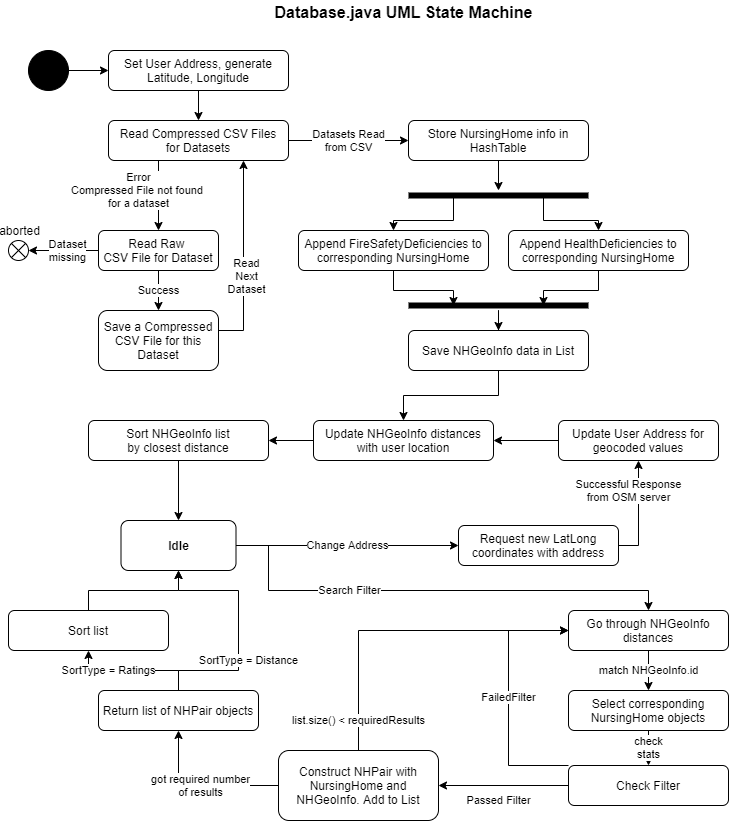

The diagram above was exported from draw.io. Its source (the exported page's mxGraphModel, read from the mxfile embedded in the PNG):
<mxGraphModel dx="1038" dy="499" grid="1" gridSize="10" guides="1" tooltips="1" connect="1" arrows="1" fold="1" page="1" pageScale="1" pageWidth="850" pageHeight="1100" math="0" shadow="0">
  <root>
    <mxCell id="0" />
    <mxCell id="1" parent="0" />
    <mxCell id="_7d3dhd3938hWcduivqT-6" style="edgeStyle=orthogonalEdgeStyle;rounded=0;orthogonalLoop=1;jettySize=auto;html=1;entryX=0;entryY=0.5;entryDx=0;entryDy=0;" parent="1" source="19b9a4ddcf14029d-29" target="JbtyR-cjamCGOVp7Syui-21" edge="1">
      <mxGeometry relative="1" as="geometry" />
    </mxCell>
    <mxCell id="19b9a4ddcf14029d-29" value="" style="shape=ellipse;html=1;fillColor=#000000;fontSize=18;fontColor=#000000;strokeColor=#000000;" parent="1" vertex="1">
      <mxGeometry x="50" y="80" width="40" height="40" as="geometry" />
    </mxCell>
    <mxCell id="P0gQdtr4TQRC67Qe7adY-7" value="Datasets Read&lt;br&gt;from CSV" style="edgeStyle=orthogonalEdgeStyle;rounded=0;orthogonalLoop=1;jettySize=auto;html=1;entryX=0;entryY=0.5;entryDx=0;entryDy=0;" parent="1" source="19b9a4ddcf14029d-31" target="P0gQdtr4TQRC67Qe7adY-24" edge="1">
      <mxGeometry relative="1" as="geometry">
        <mxPoint x="340" y="169.9999999999999" as="targetPoint" />
      </mxGeometry>
    </mxCell>
    <mxCell id="P0gQdtr4TQRC67Qe7adY-9" value="Error&lt;br&gt;Compressed File not found &lt;br&gt;for a dataset" style="edgeStyle=orthogonalEdgeStyle;rounded=0;orthogonalLoop=1;jettySize=auto;html=1;entryX=0.5;entryY=0;entryDx=0;entryDy=0;" parent="1" source="19b9a4ddcf14029d-31" target="P0gQdtr4TQRC67Qe7adY-8" edge="1">
      <mxGeometry x="-0.1429" y="-20" relative="1" as="geometry">
        <Array as="points">
          <mxPoint x="180" y="210" />
          <mxPoint x="180" y="210" />
        </Array>
        <mxPoint as="offset" />
      </mxGeometry>
    </mxCell>
    <mxCell id="19b9a4ddcf14029d-31" value="Read Compressed CSV Files&lt;br&gt;for Datasets" style="shape=rect;rounded=1;html=1;whiteSpace=wrap;align=center;fontColor=#000000;fillColor=#ffffff;strokeColor=#000000;" parent="1" vertex="1">
      <mxGeometry x="130" y="150" width="180" height="40" as="geometry" />
    </mxCell>
    <mxCell id="19b9a4ddcf14029d-60" value="&lt;font style=&quot;font-size: 16px&quot;&gt;Database.java UML State Machine&lt;br&gt;&lt;/font&gt;" style="text;html=1;resizable=0;points=[];autosize=1;align=center;verticalAlign=top;spacingTop=-4;fontColor=#000000;fontStyle=1" parent="1" vertex="1">
      <mxGeometry x="290" y="30" width="270" height="20" as="geometry" />
    </mxCell>
    <mxCell id="_7d3dhd3938hWcduivqT-5" value="aborted" style="shape=mxgraph.sysml.flowFinal;labelPosition=center;verticalLabelPosition=top;spacingTop=5;spacingLeft=3;align=center;verticalAlign=bottom;resizable=0;" parent="1" vertex="1">
      <mxGeometry x="30" y="270" width="20" height="20" as="geometry" />
    </mxCell>
    <mxCell id="P0gQdtr4TQRC67Qe7adY-19" value="Success" style="edgeStyle=orthogonalEdgeStyle;rounded=0;orthogonalLoop=1;jettySize=auto;html=1;" parent="1" source="P0gQdtr4TQRC67Qe7adY-8" target="P0gQdtr4TQRC67Qe7adY-17" edge="1">
      <mxGeometry relative="1" as="geometry" />
    </mxCell>
    <mxCell id="P0gQdtr4TQRC67Qe7adY-22" value="Dataset&lt;br&gt;missing" style="edgeStyle=orthogonalEdgeStyle;rounded=0;orthogonalLoop=1;jettySize=auto;html=1;entryX=1;entryY=0.5;entryDx=0;entryDy=0;entryPerimeter=0;" parent="1" source="P0gQdtr4TQRC67Qe7adY-8" target="_7d3dhd3938hWcduivqT-5" edge="1">
      <mxGeometry x="-0.1429" relative="1" as="geometry">
        <mxPoint x="-1" as="offset" />
      </mxGeometry>
    </mxCell>
    <mxCell id="P0gQdtr4TQRC67Qe7adY-8" value="Read Raw&amp;nbsp;&lt;br&gt;CSV File for Dataset" style="shape=rect;rounded=1;html=1;whiteSpace=wrap;align=center;fontColor=#000000;fillColor=#ffffff;strokeColor=#000000;" parent="1" vertex="1">
      <mxGeometry x="120" y="260" width="120" height="40" as="geometry" />
    </mxCell>
    <mxCell id="P0gQdtr4TQRC67Qe7adY-20" style="edgeStyle=orthogonalEdgeStyle;rounded=0;orthogonalLoop=1;jettySize=auto;html=1;entryX=0.75;entryY=1;entryDx=0;entryDy=0;" parent="1" source="P0gQdtr4TQRC67Qe7adY-17" target="19b9a4ddcf14029d-31" edge="1">
      <mxGeometry relative="1" as="geometry">
        <Array as="points">
          <mxPoint x="265" y="360" />
        </Array>
      </mxGeometry>
    </mxCell>
    <mxCell id="P0gQdtr4TQRC67Qe7adY-23" value="Read&lt;br&gt;Next&lt;br&gt;Dataset" style="edgeLabel;html=1;align=center;verticalAlign=middle;resizable=0;points=[];" parent="P0gQdtr4TQRC67Qe7adY-20" vertex="1" connectable="0">
      <mxGeometry x="-0.1836" y="-2" relative="1" as="geometry">
        <mxPoint as="offset" />
      </mxGeometry>
    </mxCell>
    <mxCell id="P0gQdtr4TQRC67Qe7adY-17" value="Save a Compressed CSV File for this Dataset" style="shape=rect;rounded=1;html=1;whiteSpace=wrap;align=center;fontColor=#000000;fillColor=#ffffff;strokeColor=#000000;" parent="1" vertex="1">
      <mxGeometry x="120" y="340" width="120" height="60" as="geometry" />
    </mxCell>
    <mxCell id="P0gQdtr4TQRC67Qe7adY-24" value="Store NursingHome info in HashTable" style="shape=rect;rounded=1;html=1;whiteSpace=wrap;align=center;fontColor=#000000;fillColor=#ffffff;strokeColor=#000000;" parent="1" vertex="1">
      <mxGeometry x="430" y="150" width="180" height="40" as="geometry" />
    </mxCell>
    <mxCell id="JbtyR-cjamCGOVp7Syui-18" style="edgeStyle=orthogonalEdgeStyle;rounded=0;orthogonalLoop=1;jettySize=auto;html=1;entryX=0.25;entryY=0.5;entryDx=0;entryDy=0;entryPerimeter=0;" parent="1" source="P0gQdtr4TQRC67Qe7adY-25" target="JbtyR-cjamCGOVp7Syui-15" edge="1">
      <mxGeometry relative="1" as="geometry" />
    </mxCell>
    <mxCell id="P0gQdtr4TQRC67Qe7adY-25" value="Append FireSafetyDeficiencies to corresponding NursingHome" style="shape=rect;rounded=1;html=1;whiteSpace=wrap;align=center;fontColor=#000000;fillColor=#ffffff;strokeColor=#000000;" parent="1" vertex="1">
      <mxGeometry x="320" y="260" width="190" height="40" as="geometry" />
    </mxCell>
    <mxCell id="JbtyR-cjamCGOVp7Syui-16" style="edgeStyle=orthogonalEdgeStyle;rounded=0;orthogonalLoop=1;jettySize=auto;html=1;entryX=0.75;entryY=0.5;entryDx=0;entryDy=0;entryPerimeter=0;" parent="1" source="P0gQdtr4TQRC67Qe7adY-27" target="JbtyR-cjamCGOVp7Syui-15" edge="1">
      <mxGeometry relative="1" as="geometry" />
    </mxCell>
    <mxCell id="P0gQdtr4TQRC67Qe7adY-27" value="Append HealthDeficiencies to corresponding NursingHome" style="shape=rect;rounded=1;html=1;whiteSpace=wrap;align=center;fontColor=#000000;fillColor=#ffffff;strokeColor=#000000;" parent="1" vertex="1">
      <mxGeometry x="530" y="260" width="180" height="40" as="geometry" />
    </mxCell>
    <mxCell id="JbtyR-cjamCGOVp7Syui-12" style="edgeStyle=orthogonalEdgeStyle;rounded=0;orthogonalLoop=1;jettySize=auto;html=1;exitX=0.25;exitY=0.5;exitDx=0;exitDy=0;exitPerimeter=0;entryX=0.5;entryY=0;entryDx=0;entryDy=0;" parent="1" source="JbtyR-cjamCGOVp7Syui-2" target="P0gQdtr4TQRC67Qe7adY-25" edge="1">
      <mxGeometry relative="1" as="geometry" />
    </mxCell>
    <mxCell id="JbtyR-cjamCGOVp7Syui-13" style="edgeStyle=orthogonalEdgeStyle;rounded=0;orthogonalLoop=1;jettySize=auto;html=1;exitX=0.75;exitY=0.5;exitDx=0;exitDy=0;exitPerimeter=0;entryX=0.5;entryY=0;entryDx=0;entryDy=0;" parent="1" source="JbtyR-cjamCGOVp7Syui-2" target="P0gQdtr4TQRC67Qe7adY-27" edge="1">
      <mxGeometry relative="1" as="geometry" />
    </mxCell>
    <mxCell id="JbtyR-cjamCGOVp7Syui-20" style="edgeStyle=orthogonalEdgeStyle;rounded=0;orthogonalLoop=1;jettySize=auto;html=1;" parent="1" source="P0gQdtr4TQRC67Qe7adY-24" target="JbtyR-cjamCGOVp7Syui-2" edge="1">
      <mxGeometry relative="1" as="geometry" />
    </mxCell>
    <mxCell id="JbtyR-cjamCGOVp7Syui-2" value="" style="shape=line;html=1;strokeWidth=6;strokeColor=#000000;fillColor=#FFFFFF;fontColor=#000000;align=center;" parent="1" vertex="1">
      <mxGeometry x="430" y="220" width="180" height="10" as="geometry" />
    </mxCell>
    <mxCell id="JbtyR-cjamCGOVp7Syui-33" style="edgeStyle=orthogonalEdgeStyle;rounded=0;orthogonalLoop=1;jettySize=auto;html=1;" parent="1" source="JbtyR-cjamCGOVp7Syui-15" target="JbtyR-cjamCGOVp7Syui-32" edge="1">
      <mxGeometry relative="1" as="geometry" />
    </mxCell>
    <mxCell id="JbtyR-cjamCGOVp7Syui-15" value="" style="shape=line;html=1;strokeWidth=6;strokeColor=#000000;fillColor=#FFFFFF;fontColor=#000000;align=center;" parent="1" vertex="1">
      <mxGeometry x="430" y="330" width="180" height="10" as="geometry" />
    </mxCell>
    <mxCell id="JbtyR-cjamCGOVp7Syui-22" style="edgeStyle=orthogonalEdgeStyle;rounded=0;orthogonalLoop=1;jettySize=auto;html=1;entryX=0.5;entryY=0;entryDx=0;entryDy=0;" parent="1" source="JbtyR-cjamCGOVp7Syui-21" target="19b9a4ddcf14029d-31" edge="1">
      <mxGeometry relative="1" as="geometry" />
    </mxCell>
    <mxCell id="JbtyR-cjamCGOVp7Syui-21" value="Set User Address, generate&lt;br&gt;Latitude, Longitude" style="shape=rect;rounded=1;html=1;whiteSpace=wrap;align=center;fontColor=#000000;fillColor=#ffffff;strokeColor=#000000;" parent="1" vertex="1">
      <mxGeometry x="130" y="80" width="180" height="40" as="geometry" />
    </mxCell>
    <mxCell id="JbtyR-cjamCGOVp7Syui-40" style="edgeStyle=orthogonalEdgeStyle;rounded=0;orthogonalLoop=1;jettySize=auto;html=1;entryX=1;entryY=0.5;entryDx=0;entryDy=0;" parent="1" source="JbtyR-cjamCGOVp7Syui-25" target="JbtyR-cjamCGOVp7Syui-30" edge="1">
      <mxGeometry relative="1" as="geometry" />
    </mxCell>
    <mxCell id="JbtyR-cjamCGOVp7Syui-25" value="Update NHGeoInfo distances with user location" style="shape=rect;rounded=1;html=1;whiteSpace=wrap;align=center;fontColor=#000000;fillColor=#ffffff;strokeColor=#000000;" parent="1" vertex="1">
      <mxGeometry x="335" y="450" width="180" height="40" as="geometry" />
    </mxCell>
    <mxCell id="JbtyR-cjamCGOVp7Syui-28" value="Change Address" style="edgeStyle=orthogonalEdgeStyle;rounded=0;orthogonalLoop=1;jettySize=auto;html=1;entryX=0;entryY=0.5;entryDx=0;entryDy=0;" parent="1" source="JbtyR-cjamCGOVp7Syui-26" target="JbtyR-cjamCGOVp7Syui-29" edge="1">
      <mxGeometry relative="1" as="geometry">
        <mxPoint x="450" y="550" as="targetPoint" />
      </mxGeometry>
    </mxCell>
    <mxCell id="JbtyR-cjamCGOVp7Syui-42" value="Search Filter" style="edgeStyle=orthogonalEdgeStyle;rounded=0;orthogonalLoop=1;jettySize=auto;html=1;entryX=0.5;entryY=0;entryDx=0;entryDy=0;" parent="1" source="JbtyR-cjamCGOVp7Syui-26" target="JbtyR-cjamCGOVp7Syui-39" edge="1">
      <mxGeometry x="-0.3401" relative="1" as="geometry">
        <Array as="points">
          <mxPoint x="290" y="575" />
          <mxPoint x="290" y="620" />
          <mxPoint x="670" y="620" />
        </Array>
        <mxPoint as="offset" />
      </mxGeometry>
    </mxCell>
    <mxCell id="JbtyR-cjamCGOVp7Syui-26" value="&lt;b&gt;Idle&lt;/b&gt;" style="shape=rect;rounded=1;html=1;whiteSpace=wrap;align=center;fontColor=#000000;fillColor=#ffffff;strokeColor=#000000;" parent="1" vertex="1">
      <mxGeometry x="142.5" y="550" width="115" height="50" as="geometry" />
    </mxCell>
    <mxCell id="JbtyR-cjamCGOVp7Syui-37" value="Successful Response&lt;br&gt;from OSM server" style="edgeStyle=orthogonalEdgeStyle;rounded=0;orthogonalLoop=1;jettySize=auto;html=1;entryX=0.5;entryY=1;entryDx=0;entryDy=0;exitX=1;exitY=0.5;exitDx=0;exitDy=0;" parent="1" source="JbtyR-cjamCGOVp7Syui-29" target="JbtyR-cjamCGOVp7Syui-35" edge="1">
      <mxGeometry x="0.429" y="10" relative="1" as="geometry">
        <mxPoint as="offset" />
      </mxGeometry>
    </mxCell>
    <mxCell id="JbtyR-cjamCGOVp7Syui-29" value="Request new LatLong coordinates with address" style="shape=rect;rounded=1;html=1;whiteSpace=wrap;align=center;fontColor=#000000;fillColor=#ffffff;strokeColor=#000000;" parent="1" vertex="1">
      <mxGeometry x="480" y="555" width="160" height="40" as="geometry" />
    </mxCell>
    <mxCell id="JbtyR-cjamCGOVp7Syui-38" style="edgeStyle=orthogonalEdgeStyle;rounded=0;orthogonalLoop=1;jettySize=auto;html=1;" parent="1" source="JbtyR-cjamCGOVp7Syui-30" target="JbtyR-cjamCGOVp7Syui-26" edge="1">
      <mxGeometry relative="1" as="geometry" />
    </mxCell>
    <mxCell id="JbtyR-cjamCGOVp7Syui-30" value="Sort NHGeoInfo list&lt;br&gt;by closest distance" style="shape=rect;rounded=1;html=1;whiteSpace=wrap;align=center;fontColor=#000000;fillColor=#ffffff;strokeColor=#000000;" parent="1" vertex="1">
      <mxGeometry x="110" y="450" width="180" height="40" as="geometry" />
    </mxCell>
    <mxCell id="JbtyR-cjamCGOVp7Syui-34" style="edgeStyle=orthogonalEdgeStyle;rounded=0;orthogonalLoop=1;jettySize=auto;html=1;" parent="1" source="JbtyR-cjamCGOVp7Syui-32" target="JbtyR-cjamCGOVp7Syui-25" edge="1">
      <mxGeometry relative="1" as="geometry" />
    </mxCell>
    <mxCell id="JbtyR-cjamCGOVp7Syui-32" value="Save NHGeoInfo data in List" style="shape=rect;rounded=1;html=1;whiteSpace=wrap;align=center;fontColor=#000000;fillColor=#ffffff;strokeColor=#000000;" parent="1" vertex="1">
      <mxGeometry x="430" y="360" width="180" height="40" as="geometry" />
    </mxCell>
    <mxCell id="JbtyR-cjamCGOVp7Syui-36" style="edgeStyle=orthogonalEdgeStyle;rounded=0;orthogonalLoop=1;jettySize=auto;html=1;entryX=1;entryY=0.5;entryDx=0;entryDy=0;" parent="1" source="JbtyR-cjamCGOVp7Syui-35" target="JbtyR-cjamCGOVp7Syui-25" edge="1">
      <mxGeometry relative="1" as="geometry" />
    </mxCell>
    <mxCell id="JbtyR-cjamCGOVp7Syui-35" value="Update User Address for geocoded values" style="shape=rect;rounded=1;html=1;whiteSpace=wrap;align=center;fontColor=#000000;fillColor=#ffffff;strokeColor=#000000;" parent="1" vertex="1">
      <mxGeometry x="580" y="450" width="160" height="40" as="geometry" />
    </mxCell>
    <mxCell id="JbtyR-cjamCGOVp7Syui-45" value="match NHGeoInfo.id" style="edgeStyle=orthogonalEdgeStyle;rounded=0;orthogonalLoop=1;jettySize=auto;html=1;entryX=0.5;entryY=0;entryDx=0;entryDy=0;" parent="1" source="JbtyR-cjamCGOVp7Syui-39" target="JbtyR-cjamCGOVp7Syui-46" edge="1">
      <mxGeometry relative="1" as="geometry" />
    </mxCell>
    <mxCell id="JbtyR-cjamCGOVp7Syui-39" value="Go through NHGeoInfo distances" style="shape=rect;rounded=1;html=1;whiteSpace=wrap;align=center;fontColor=#000000;fillColor=#ffffff;strokeColor=#000000;" parent="1" vertex="1">
      <mxGeometry x="590" y="640" width="160" height="40" as="geometry" />
    </mxCell>
    <mxCell id="QOTP0yIV9VvVC17W5Rgp-2" value="SortType = Ratings" style="edgeStyle=orthogonalEdgeStyle;rounded=0;orthogonalLoop=1;jettySize=auto;html=1;" edge="1" parent="1" source="JbtyR-cjamCGOVp7Syui-44" target="QOTP0yIV9VvVC17W5Rgp-1">
      <mxGeometry x="0.3846" relative="1" as="geometry">
        <mxPoint as="offset" />
      </mxGeometry>
    </mxCell>
    <mxCell id="QOTP0yIV9VvVC17W5Rgp-5" value="SortType = Distance" style="edgeStyle=orthogonalEdgeStyle;rounded=0;orthogonalLoop=1;jettySize=auto;html=1;entryX=0.5;entryY=1;entryDx=0;entryDy=0;exitX=0.5;exitY=0;exitDx=0;exitDy=0;" edge="1" parent="1" source="JbtyR-cjamCGOVp7Syui-44" target="JbtyR-cjamCGOVp7Syui-26">
      <mxGeometry x="-0.25" y="-10" relative="1" as="geometry">
        <Array as="points">
          <mxPoint x="200" y="700" />
          <mxPoint x="260" y="700" />
          <mxPoint x="260" y="620" />
          <mxPoint x="200" y="620" />
        </Array>
        <mxPoint as="offset" />
      </mxGeometry>
    </mxCell>
    <mxCell id="JbtyR-cjamCGOVp7Syui-44" value="Return list of NHPair objects" style="shape=rect;rounded=1;html=1;whiteSpace=wrap;align=center;fontColor=#000000;fillColor=#ffffff;strokeColor=#000000;" parent="1" vertex="1">
      <mxGeometry x="120" y="720" width="160" height="40" as="geometry" />
    </mxCell>
    <mxCell id="JbtyR-cjamCGOVp7Syui-52" value="check&lt;br&gt;stats" style="edgeStyle=orthogonalEdgeStyle;rounded=0;orthogonalLoop=1;jettySize=auto;html=1;" parent="1" source="JbtyR-cjamCGOVp7Syui-46" target="QOTP0yIV9VvVC17W5Rgp-6" edge="1">
      <mxGeometry relative="1" as="geometry" />
    </mxCell>
    <mxCell id="JbtyR-cjamCGOVp7Syui-46" value="Select corresponding NursingHome objects" style="shape=rect;rounded=1;html=1;whiteSpace=wrap;align=center;fontColor=#000000;fillColor=#ffffff;strokeColor=#000000;" parent="1" vertex="1">
      <mxGeometry x="590" y="720" width="160" height="40" as="geometry" />
    </mxCell>
    <mxCell id="JbtyR-cjamCGOVp7Syui-51" value="got required number&lt;br&gt;of results" style="edgeStyle=orthogonalEdgeStyle;rounded=0;orthogonalLoop=1;jettySize=auto;html=1;" parent="1" source="JbtyR-cjamCGOVp7Syui-49" target="JbtyR-cjamCGOVp7Syui-44" edge="1">
      <mxGeometry relative="1" as="geometry" />
    </mxCell>
    <mxCell id="JbtyR-cjamCGOVp7Syui-53" value="list.size() &amp;lt; requiredResults" style="edgeStyle=orthogonalEdgeStyle;rounded=0;orthogonalLoop=1;jettySize=auto;html=1;entryX=0;entryY=0.5;entryDx=0;entryDy=0;" parent="1" source="JbtyR-cjamCGOVp7Syui-49" target="JbtyR-cjamCGOVp7Syui-39" edge="1">
      <mxGeometry x="-0.8182" relative="1" as="geometry">
        <Array as="points">
          <mxPoint x="380" y="660" />
        </Array>
        <mxPoint as="offset" />
      </mxGeometry>
    </mxCell>
    <mxCell id="JbtyR-cjamCGOVp7Syui-49" value="Construct NHPair with NursingHome and NHGeoInfo. Add to List" style="shape=rect;rounded=1;html=1;whiteSpace=wrap;align=center;fontColor=#000000;fillColor=#ffffff;strokeColor=#000000;" parent="1" vertex="1">
      <mxGeometry x="300" y="780" width="160" height="70" as="geometry" />
    </mxCell>
    <mxCell id="QOTP0yIV9VvVC17W5Rgp-3" style="edgeStyle=orthogonalEdgeStyle;rounded=0;orthogonalLoop=1;jettySize=auto;html=1;" edge="1" parent="1" source="QOTP0yIV9VvVC17W5Rgp-1" target="JbtyR-cjamCGOVp7Syui-26">
      <mxGeometry relative="1" as="geometry" />
    </mxCell>
    <mxCell id="QOTP0yIV9VvVC17W5Rgp-1" value="Sort list" style="shape=rect;rounded=1;html=1;whiteSpace=wrap;align=center;fontColor=#000000;fillColor=#ffffff;strokeColor=#000000;" vertex="1" parent="1">
      <mxGeometry x="30" y="640" width="160" height="40" as="geometry" />
    </mxCell>
    <mxCell id="QOTP0yIV9VvVC17W5Rgp-8" value="Passed Filter" style="edgeStyle=orthogonalEdgeStyle;rounded=0;orthogonalLoop=1;jettySize=auto;html=1;" edge="1" parent="1" source="QOTP0yIV9VvVC17W5Rgp-6" target="JbtyR-cjamCGOVp7Syui-49">
      <mxGeometry x="0.0769" y="15" relative="1" as="geometry">
        <mxPoint as="offset" />
      </mxGeometry>
    </mxCell>
    <mxCell id="QOTP0yIV9VvVC17W5Rgp-9" value="FailedFilter" style="edgeStyle=orthogonalEdgeStyle;rounded=0;orthogonalLoop=1;jettySize=auto;html=1;entryX=0;entryY=0.5;entryDx=0;entryDy=0;exitX=0;exitY=0;exitDx=0;exitDy=0;" edge="1" parent="1" source="QOTP0yIV9VvVC17W5Rgp-6" target="JbtyR-cjamCGOVp7Syui-39">
      <mxGeometry relative="1" as="geometry">
        <Array as="points">
          <mxPoint x="530" y="795" />
          <mxPoint x="530" y="660" />
        </Array>
      </mxGeometry>
    </mxCell>
    <mxCell id="QOTP0yIV9VvVC17W5Rgp-6" value="Check Filter" style="shape=rect;rounded=1;html=1;whiteSpace=wrap;align=center;fontColor=#000000;fillColor=#ffffff;strokeColor=#000000;" vertex="1" parent="1">
      <mxGeometry x="590" y="795" width="160" height="40" as="geometry" />
    </mxCell>
  </root>
</mxGraphModel>